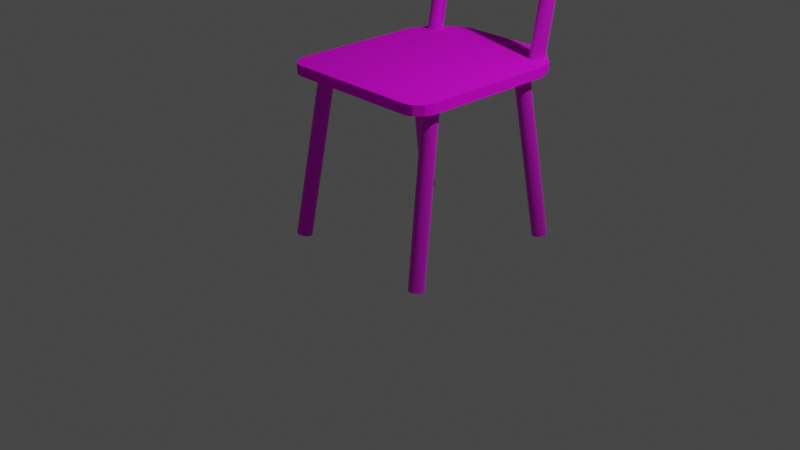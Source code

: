 # Source: Chair.blend  (saved by Blender 2.80.75; exported with 4.5.12 LTS)
import bpy
from mathutils import Matrix  # noqa: F401  (used for matrix-valued properties, if any)

bpy.ops.wm.read_factory_settings(use_empty=True)
scene = bpy.context.scene
scene.name = 'Scene'

# ---- collections
col_collection = bpy.data.collections.new('Collection'); scene.collection.children.link(col_collection)

# ---- images (referenced by path relative to the original .blend; pixels are not part of the script)
import os
ASSET_DIR = os.environ.get("B2B_ASSET_DIR", "")  # directory of the original .blend (textures are referenced by path, not embedded)
HERE = os.path.dirname(os.path.abspath(__file__))  # packed textures are extracted next to this script under _unpacked/

def load_image(name, relpath, width, height, colorspace="sRGB"):
    """Load a texture the original file referenced (path relative to the .blend, or extracted next to this script)."""
    p = next((c for c in (os.path.join(HERE, relpath), os.path.join(ASSET_DIR, relpath)) if relpath and os.path.exists(c)), "")
    if p:
        img = bpy.data.images.load(p, check_existing=True)
        img.name = name
    else:  # same state as the original file: an image datablock whose file is absent (Cycles renders it pink)
        img = bpy.data.images.new(name, width, height)
        img.source = "FILE"
        img.filepath = "//" + (relpath or name)
    img.colorspace_settings.name = colorspace
    return img
img_woodfloor_png = load_image('WoodFloor.png', 'WoodFloor.png', 1024, 1024, 'sRGB')
img_metal_png = load_image('Metal.png', 'Metal.png', 1024, 1024, 'sRGB')

# ---- materials (node trees are filled in below, after node groups)
mat_material_001 = bpy.data.materials.new('Material.001')
mat_material_001.use_transparent_shadow = False
mat_wood_002 = bpy.data.materials.new('Wood.002')
mat_wood_002.use_transparent_shadow = False
mat_material_004 = bpy.data.materials.new('Material.004')
mat_material_004.use_transparent_shadow = False
mat_material_003 = bpy.data.materials.new('Material.003')
mat_material_003.use_transparent_shadow = False

# ---- material node trees
mat_material_001.use_nodes = True; mat_material_001.node_tree.nodes.clear()
_N = mat_material_001.node_tree.nodes; _L = mat_material_001.node_tree.links
n0 = _N.new('ShaderNodeOutputMaterial'); n0.name = 'Material Output'; n0.location = (300, 300)
n1 = _N.new('ShaderNodeBsdfPrincipled'); n1.name = 'Principled BSDF'; n1.location = (10, 300)
n1.distribution = 'GGX'
n1.subsurface_method = 'BURLEY'
n1.inputs[3].default_value = 1.45
n1.inputs[27].default_value = (0.0, 0.0, 0.0, 1.0)
n1.inputs[28].default_value = 1.0
_L.new(n1.outputs[0], n0.inputs[0])
n0.is_active_output = True
mat_wood_002.use_nodes = True; mat_wood_002.node_tree.nodes.clear()
_N = mat_wood_002.node_tree.nodes; _L = mat_wood_002.node_tree.links
n0 = _N.new('ShaderNodeOutputMaterial'); n0.name = 'Material Output'; n0.location = (300, 300)
n1 = _N.new('ShaderNodeBsdfPrincipled'); n1.name = 'Principled BSDF'; n1.location = (10, 300)
n1.distribution = 'GGX'
n1.subsurface_method = 'BURLEY'
n1.inputs[2].default_value = 1.0
n1.inputs[3].default_value = 1.45
n1.inputs[13].default_value = 0.0
n1.inputs[18].default_value = 0.3314
n1.inputs[27].default_value = (0.0, 0.0, 0.0, 1.0)
n1.inputs[28].default_value = 1.0
n2 = _N.new('ShaderNodeTexImage'); n2.name = 'Image Texture'; n2.location = (-280, 280)
n2.image = img_woodfloor_png
_L.new(n1.outputs[0], n0.inputs[0])
_L.new(n2.outputs[0], n1.inputs[0])
n0.is_active_output = True
mat_material_004.use_nodes = True; mat_material_004.node_tree.nodes.clear()
_N = mat_material_004.node_tree.nodes; _L = mat_material_004.node_tree.links
n0 = _N.new('ShaderNodeOutputMaterial'); n0.name = 'Material Output'; n0.location = (300, 300)
n1 = _N.new('ShaderNodeBsdfPrincipled'); n1.name = 'Principled BSDF'; n1.location = (10, 300)
n1.distribution = 'GGX'
n1.subsurface_method = 'BURLEY'
n1.inputs[1].default_value = 0.6743
n1.inputs[3].default_value = 1.45
n1.inputs[13].default_value = 0.5514
n1.inputs[15].default_value = 0.1086
n1.inputs[19].default_value = 0.1486
n1.inputs[24].default_value = 0.144
n1.inputs[27].default_value = (0.0, 0.0, 0.0, 1.0)
n1.inputs[28].default_value = 1.0
n2 = _N.new('ShaderNodeTexImage'); n2.name = 'Image Texture'; n2.location = (-280, 280)
n2.image = img_metal_png
n3 = _N.new('ShaderNodeMix'); n3.name = 'Mix'; n3.location = (-260, 180)
n3.data_type = 'RGBA'
n3.inputs[0].default_value = 0.6743
n3.inputs[7].default_value = (1.0, 1.0, 1.0, 1.0)
n4 = _N.new('ShaderNodeMix'); n4.name = 'Mix.001'; n4.location = (-160, 180)
n4.data_type = 'RGBA'
n4.inputs[0].default_value = 0.1314
n4.inputs[6].default_value = (1.0, 1.0, 1.0, 1.0)
_L.new(n1.outputs[0], n0.inputs[0])
_L.new(n2.outputs[0], n1.inputs[0])
_L.new(n2.outputs[0], n3.inputs[6])
_L.new(n3.outputs[2], n4.inputs[7])
_L.new(n4.outputs[2], n1.inputs[14])
n0.is_active_output = True
mat_material_003.use_nodes = True; mat_material_003.node_tree.nodes.clear()
_N = mat_material_003.node_tree.nodes; _L = mat_material_003.node_tree.links
n0 = _N.new('ShaderNodeOutputMaterial'); n0.name = 'Material Output'; n0.location = (300, 300)
n1 = _N.new('ShaderNodeBsdfPrincipled'); n1.name = 'Principled BSDF'; n1.location = (10, 300)
n1.distribution = 'GGX'
n1.subsurface_method = 'BURLEY'
n1.inputs[3].default_value = 1.45
n1.inputs[27].default_value = (0.0, 0.0, 0.0, 1.0)
n1.inputs[28].default_value = 1.0
_L.new(n1.outputs[0], n0.inputs[0])
n0.is_active_output = True

# ---- world
world_world = bpy.data.worlds.new('World'); scene.world = world_world
world_world.use_nodes = True; world_world.node_tree.nodes.clear()
_N = world_world.node_tree.nodes; _L = world_world.node_tree.links
n0 = _N.new('ShaderNodeOutputWorld'); n0.name = 'World Output'; n0.location = (300, 300)
n1 = _N.new('ShaderNodeBackground'); n1.name = 'Background'; n1.location = (10, 300)
n1.inputs[0].default_value = (0.05088, 0.05088, 0.05088, 1.0)
_L.new(n1.outputs[0], n0.inputs[0])
n0.is_active_output = True
world_world.color = (0.05088, 0.05088, 0.05088)
world_world.use_sun_shadow = False
world_world.sun_shadow_jitter_overblur = 0.0

# ---- cameras
cam_camera = bpy.data.cameras.new('Camera')
cam_camera.clip_end = 100.0
cam_camera.ortho_scale = 7.314

# ---- lights
light_light = bpy.data.lights.new('Light', 'POINT')
light_light.transmission_factor = 0.0
light_light.energy = 1000.0
light_light.shadow_soft_size = 0.1
light_light.shadow_maximum_resolution = 0.006
light_light.use_absolute_resolution = True

# ---- meshes
me_cube_001 = bpy.data.meshes.new('Cube.001')
me_cube_001.from_pydata([(-0.8127, -1.0, -1.0), (-0.8884, -0.971, -0.959), (-0.971, -0.8884, -0.959), (-1.0, -0.8127, -1.0), (-1.0, -0.8127, 1.0), (-0.971, -0.8884, 0.959), (-0.8127, -1.0, 1.0), (-0.8884, -0.971, 0.959), (1.0, -0.8127, -1.0), (0.971, -0.8884, -0.959), (0.8127, -1.0, -1.0), (0.8884, -0.971, -0.959), (0.8127, -1.0, 1.0), (0.8884, -0.971, 0.959), (0.971, -0.8884, 0.959), (1.0, -0.8127, 1.0), (-1.0, 0.7173, -1.0), (-0.9316, 0.8957, -0.9033), (-0.5262, 1.191, -1.0), (-0.7045, 1.123, -0.9033), (-0.5262, 1.191, 1.0), (-0.7045, 1.123, 0.9033), (-0.9316, 0.8957, 0.9033), (-1.0, 0.7173, 1.0), (0.5262, 1.191, -1.0), (0.7045, 1.123, -0.9033), (1.0, 0.7173, -1.0), (0.9316, 0.8957, -0.9033), (1.0, 0.7173, 1.0), (0.9316, 0.8957, 0.9033), (0.7045, 1.123, 0.9033), (0.5262, 1.191, 1.0)], [], [(29, 27, 25, 30), (13, 11, 9, 14), (10, 12, 6, 0), (1, 7, 5, 2), (3, 0, 1, 2), (0, 6, 7, 1), (6, 4, 5, 7), (4, 3, 2, 5), (15, 12, 13, 14), (12, 10, 11, 13), (10, 8, 9, 11), (8, 15, 14, 9), (16, 18, 24, 26, 8, 10, 0, 3), (18, 20, 31, 24), (3, 4, 23, 16), (26, 28, 15, 8), (28, 31, 20, 23, 4, 6, 12, 15), (23, 20, 21, 22), (20, 18, 19, 21), (18, 16, 17, 19), (16, 23, 22, 17), (31, 28, 29, 30), (28, 26, 27, 29), (26, 24, 25, 27), (24, 31, 30, 25), (21, 19, 17, 22)])
me_cube_001.polygons.foreach_set('material_index', [1, 1, 1, 1, 1, 1, 1, 1, 1, 1, 1, 1, 1, 1, 1, 1, 1, 1, 1, 1, 1, 1, 1, 1, 1, 1])
_uv = me_cube_001.uv_layers.new(name='UVMap')
_uv.uv.foreach_set('vector', [0.6201, 0.5334, 0.3799, 0.5334, 0.3531, 0.5077, 0.6469, 0.5077, 0.6199, 0.7603, 0.3801, 0.7603, 0.3801, 0.7397, 0.6199, 0.7397, 0.375, 0.7734, 0.625, 0.7734, 0.625, 0.9766, 0.375, 0.9766, 0.3801, 0.986, 0.6199, 0.986, 0.6199, 0.9964, 0.3801, 0.9964, 0.125, 0.7266, 0.1484, 0.75, 0.139, 0.7464, 0.1286, 0.736, 0.375, 0.9766, 0.625, 0.9766, 0.6199, 0.986, 0.3801, 0.986, 0.8516, 0.75, 0.875, 0.7266, 0.8714, 0.736, 0.861, 0.7464, 0.625, 0.02341, 0.375, 0.02341, 0.3801, 0.01758, 0.6199, 0.01758, 0.625, 0.7266, 0.6484, 0.75, 0.639, 0.7464, 0.6286, 0.736, 0.625, 0.7734, 0.375, 0.7734, 0.3801, 0.7603, 0.6199, 0.7603, 0.3516, 0.75, 0.375, 0.7266, 0.3714, 0.736, 0.361, 0.7464, 0.375, 0.7266, 0.625, 0.7266, 0.6199, 0.7397, 0.3801, 0.7397, 0.125, 0.5536, 0.1842, 0.5, 0.3158, 0.5, 0.375, 0.5536, 0.375, 0.7266, 0.3516, 0.75, 0.1484, 0.75, 0.125, 0.7266, 0.1842, 0.5, 0.8158, 0.5, 0.6842, 0.5, 0.3158, 0.5, 0.375, 0.02341, 0.625, 0.02341, 0.625, 0.1964, 0.375, 0.1964, 0.375, 0.5536, 0.625, 0.5536, 0.625, 0.7266, 0.375, 0.7266, 0.625, 0.5536, 0.6842, 0.5, 0.8158, 0.5, 0.875, 0.5536, 0.875, 0.7266, 0.8516, 0.75, 0.6484, 0.75, 0.625, 0.7266, 0.875, 0.5536, 0.8158, 0.5, 0.8381, 0.5077, 0.8665, 0.5334, 0.8158, 0.5, 0.1842, 0.5, 0.1952, 0.5, 0.8048, 0.5, 0.1842, 0.5, 0.125, 0.5536, 0.1335, 0.5334, 0.1619, 0.5077, 0.375, 0.1964, 0.625, 0.1964, 0.6129, 0.2089, 0.3871, 0.2089, 0.6842, 0.5, 0.625, 0.5536, 0.6201, 0.5334, 0.6469, 0.5077, 0.625, 0.5536, 0.375, 0.5536, 0.3799, 0.5334, 0.6201, 0.5334, 0.375, 0.5536, 0.3158, 0.5, 0.3531, 0.5077, 0.3799, 0.5334, 0.3158, 0.5, 0.6842, 0.5, 0.6469, 0.5077, 0.3531, 0.5077, 0.8048, 0.5, 0.1952, 0.5, 0.1684, 0.5, 0.8316, 0.5])
me_cube_001.materials.append(mat_material_001)
me_cube_001.materials.append(mat_wood_002)
me_cube_001.use_remesh_preserve_volume = False
me_cube_001.use_remesh_preserve_attributes = False
me_cube_001.use_mirror_vertex_groups = False
me_cube_001.update()
me_cylinder_001 = bpy.data.meshes.new('Cylinder.001')
me_cylinder_001.from_pydata([(0.0, 1.0, -1.0), (0.0, 1.0, 1.0), (0.1951, 0.9808, -1.0), (0.1951, 0.9808, 1.0), (0.3827, 0.9239, -1.0), (0.3827, 0.9239, 1.0), (0.5556, 0.8315, -1.0), (0.5556, 0.8315, 1.0), (0.7071, 0.7071, -1.0), (0.7071, 0.7071, 1.0), (0.8315, 0.5556, -1.0), (0.8315, 0.5556, 1.0), (0.9239, 0.3827, -1.0), (0.9239, 0.3827, 1.0), (0.9808, 0.1951, -1.0), (0.9808, 0.1951, 1.0), (1.0, 7.55e-08, -1.0), (1.0, 7.55e-08, 1.0), (0.9808, -0.1951, -1.0), (0.9808, -0.1951, 1.0), (0.9239, -0.3827, -1.0), (0.9239, -0.3827, 1.0), (0.8315, -0.5556, -1.0), (0.8315, -0.5556, 1.0), (0.7071, -0.7071, -1.0), (0.7071, -0.7071, 1.0), (0.5556, -0.8315, -1.0), (0.5556, -0.8315, 1.0), (0.3827, -0.9239, -1.0), (0.3827, -0.9239, 1.0), (0.1951, -0.9808, -1.0), (0.1951, -0.9808, 1.0), (-3.258e-07, -1.0, -1.0), (-3.258e-07, -1.0, 1.0), (-0.1951, -0.9808, -1.0), (-0.1951, -0.9808, 1.0), (-0.3827, -0.9239, -1.0), (-0.3827, -0.9239, 1.0), (-0.5556, -0.8315, -1.0), (-0.5556, -0.8315, 1.0), (-0.7071, -0.7071, -1.0), (-0.7071, -0.7071, 1.0), (-0.8315, -0.5556, -1.0), (-0.8315, -0.5556, 1.0), (-0.9239, -0.3827, -1.0), (-0.9239, -0.3827, 1.0), (-0.9808, -0.1951, -1.0), (-0.9808, -0.1951, 1.0), (-1.0, 9.656e-07, -1.0), (-1.0, 9.656e-07, 1.0), (-0.9808, 0.1951, -1.0), (-0.9808, 0.1951, 1.0), (-0.9239, 0.3827, -1.0), (-0.9239, 0.3827, 1.0), (-0.8315, 0.5556, -1.0), (-0.8315, 0.5556, 1.0), (-0.7071, 0.7071, -1.0), (-0.7071, 0.7071, 1.0), (-0.5556, 0.8315, -1.0), (-0.5556, 0.8315, 1.0), (-0.3827, 0.9239, -1.0), (-0.3827, 0.9239, 1.0), (-0.1951, 0.9808, -1.0), (-0.1951, 0.9808, 1.0)], [], [(0, 1, 3, 2), (2, 3, 5, 4), (4, 5, 7, 6), (6, 7, 9, 8), (8, 9, 11, 10), (10, 11, 13, 12), (12, 13, 15, 14), (14, 15, 17, 16), (16, 17, 19, 18), (18, 19, 21, 20), (20, 21, 23, 22), (22, 23, 25, 24), (24, 25, 27, 26), (26, 27, 29, 28), (28, 29, 31, 30), (30, 31, 33, 32), (32, 33, 35, 34), (34, 35, 37, 36), (36, 37, 39, 38), (38, 39, 41, 40), (40, 41, 43, 42), (42, 43, 45, 44), (44, 45, 47, 46), (46, 47, 49, 48), (48, 49, 51, 50), (50, 51, 53, 52), (52, 53, 55, 54), (54, 55, 57, 56), (56, 57, 59, 58), (58, 59, 61, 60), (3, 1, 63, 61, 59, 57, 55, 53, 51, 49, 47, 45, 43, 41, 39, 37, 35, 33, 31, 29, 27, 25, 23, 21, 19, 17, 15, 13, 11, 9, 7, 5), (60, 61, 63, 62), (62, 63, 1, 0), (0, 2, 4, 6, 8, 10, 12, 14, 16, 18, 20, 22, 24, 26, 28, 30, 32, 34, 36, 38, 40, 42, 44, 46, 48, 50, 52, 54, 56, 58, 60, 62)])
_uv = me_cylinder_001.uv_layers.new(name='UVMap')
_uv.uv.foreach_set('vector', [1.0, 0.5, 1.0, 1.0, 0.9688, 1.0, 0.9688, 0.5, 0.9688, 0.5, 0.9688, 1.0, 0.9375, 1.0, 0.9375, 0.5, 0.9375, 0.5, 0.9375, 1.0, 0.9062, 1.0, 0.9062, 0.5, 0.9062, 0.5, 0.9062, 1.0, 0.875, 1.0, 0.875, 0.5, 0.875, 0.5, 0.875, 1.0, 0.8438, 1.0, 0.8438, 0.5, 0.8438, 0.5, 0.8438, 1.0, 0.8125, 1.0, 0.8125, 0.5, 0.8125, 0.5, 0.8125, 1.0, 0.7812, 1.0, 0.7812, 0.5, 0.7812, 0.5, 0.7812, 1.0, 0.75, 1.0, 0.75, 0.5, 0.75, 0.5, 0.75, 1.0, 0.7188, 1.0, 0.7188, 0.5, 0.7188, 0.5, 0.7188, 1.0, 0.6875, 1.0, 0.6875, 0.5, 0.6875, 0.5, 0.6875, 1.0, 0.6562, 1.0, 0.6562, 0.5, 0.6562, 0.5, 0.6562, 1.0, 0.625, 1.0, 0.625, 0.5, 0.625, 0.5, 0.625, 1.0, 0.5938, 1.0, 0.5938, 0.5, 0.5938, 0.5, 0.5938, 1.0, 0.5625, 1.0, 0.5625, 0.5, 0.5625, 0.5, 0.5625, 1.0, 0.5312, 1.0, 0.5312, 0.5, 0.5312, 0.5, 0.5312, 1.0, 0.5, 1.0, 0.5, 0.5, 0.5, 0.5, 0.5, 1.0, 0.4688, 1.0, 0.4688, 0.5, 0.4688, 0.5, 0.4688, 1.0, 0.4375, 1.0, 0.4375, 0.5, 0.4375, 0.5, 0.4375, 1.0, 0.4062, 1.0, 0.4062, 0.5, 0.4062, 0.5, 0.4062, 1.0, 0.375, 1.0, 0.375, 0.5, 0.375, 0.5, 0.375, 1.0, 0.3438, 1.0, 0.3438, 0.5, 0.3438, 0.5, 0.3438, 1.0, 0.3125, 1.0, 0.3125, 0.5, 0.3125, 0.5, 0.3125, 1.0, 0.2812, 1.0, 0.2812, 0.5, 0.2812, 0.5, 0.2812, 1.0, 0.25, 1.0, 0.25, 0.5, 0.25, 0.5, 0.25, 1.0, 0.2188, 1.0, 0.2188, 0.5, 0.2188, 0.5, 0.2188, 1.0, 0.1875, 1.0, 0.1875, 0.5, 0.1875, 0.5, 0.1875, 1.0, 0.1562, 1.0, 0.1562, 0.5, 0.1562, 0.5, 0.1562, 1.0, 0.125, 1.0, 0.125, 0.5, 0.125, 0.5, 0.125, 1.0, 0.09375, 1.0, 0.09375, 0.5, 0.09375, 0.5, 0.09375, 1.0, 0.0625, 1.0, 0.0625, 0.5, 0.2968, 0.4854, 0.25, 0.49, 0.2032, 0.4854, 0.1582, 0.4717, 0.1167, 0.4496, 0.08029, 0.4197, 0.05045, 0.3833, 0.02827, 0.3418, 0.01461, 0.2968, 0.01, 0.25, 0.01461, 0.2032, 0.02827, 0.1582, 0.05045, 0.1167, 0.08029, 0.08029, 0.1167, 0.05045, 0.1582, 0.02827, 0.2032, 0.01461, 0.25, 0.01, 0.2968, 0.01461, 0.3418, 0.02827, 0.3833, 0.05045, 0.4197, 0.08029, 0.4496, 0.1167, 0.4717, 0.1582, 0.4854, 0.2032, 0.49, 0.25, 0.4854, 0.2968, 0.4717, 0.3418, 0.4496, 0.3833, 0.4197, 0.4197, 0.3833, 0.4496, 0.3418, 0.4717, 0.0625, 0.5, 0.0625, 1.0, 0.03125, 1.0, 0.03125, 0.5, 0.03125, 0.5, 0.03125, 1.0, 0.0, 1.0, 0.0, 0.5, 0.75, 0.49, 0.7968, 0.4854, 0.8418, 0.4717, 0.8833, 0.4496, 0.9197, 0.4197, 0.9496, 0.3833, 0.9717, 0.3418, 0.9854, 0.2968, 0.99, 0.25, 0.9854, 0.2032, 0.9717, 0.1582, 0.9496, 0.1167, 0.9197, 0.08029, 0.8833, 0.05045, 0.8418, 0.02827, 0.7968, 0.01461, 0.75, 0.01, 0.7032, 0.01461, 0.6582, 0.02827, 0.6167, 0.05045, 0.5803, 0.08029, 0.5504, 0.1167, 0.5283, 0.1582, 0.5146, 0.2032, 0.51, 0.25, 0.5146, 0.2968, 0.5283, 0.3418, 0.5504, 0.3833, 0.5803, 0.4197, 0.6167, 0.4496, 0.6582, 0.4717, 0.7032, 0.4854])
me_cylinder_001.materials.append(mat_material_004)
me_cylinder_001.use_remesh_preserve_volume = False
me_cylinder_001.use_remesh_preserve_attributes = False
me_cylinder_001.use_mirror_vertex_groups = False
me_cylinder_001.update()
me_cylinder_002 = bpy.data.meshes.new('Cylinder.002')
me_cylinder_002.from_pydata([(0.0, 1.0, -1.0), (0.0, 1.0, 1.0), (0.1951, 0.9808, -1.0), (0.1951, 0.9808, 1.0), (0.3827, 0.9239, -1.0), (0.3827, 0.9239, 1.0), (0.5556, 0.8315, -1.0), (0.5556, 0.8315, 1.0), (0.7071, 0.7071, -1.0), (0.7071, 0.7071, 1.0), (0.8315, 0.5556, -1.0), (0.8315, 0.5556, 1.0), (0.9239, 0.3827, -1.0), (0.9239, 0.3827, 1.0), (0.9808, 0.1951, -1.0), (0.9808, 0.1951, 1.0), (1.0, 7.55e-08, -1.0), (1.0, 7.55e-08, 1.0), (0.9808, -0.1951, -1.0), (0.9808, -0.1951, 1.0), (0.9239, -0.3827, -1.0), (0.9239, -0.3827, 1.0), (0.8315, -0.5556, -1.0), (0.8315, -0.5556, 1.0), (0.7071, -0.7071, -1.0), (0.7071, -0.7071, 1.0), (0.5556, -0.8315, -1.0), (0.5556, -0.8315, 1.0), (0.3827, -0.9239, -1.0), (0.3827, -0.9239, 1.0), (0.1951, -0.9808, -1.0), (0.1951, -0.9808, 1.0), (-3.258e-07, -1.0, -1.0), (-3.258e-07, -1.0, 1.0), (-0.1951, -0.9808, -1.0), (-0.1951, -0.9808, 1.0), (-0.3827, -0.9239, -1.0), (-0.3827, -0.9239, 1.0), (-0.5556, -0.8315, -1.0), (-0.5556, -0.8315, 1.0), (-0.7071, -0.7071, -1.0), (-0.7071, -0.7071, 1.0), (-0.8315, -0.5556, -1.0), (-0.8315, -0.5556, 1.0), (-0.9239, -0.3827, -1.0), (-0.9239, -0.3827, 1.0), (-0.9808, -0.1951, -1.0), (-0.9808, -0.1951, 1.0), (-1.0, 9.656e-07, -1.0), (-1.0, 9.656e-07, 1.0), (-0.9808, 0.1951, -1.0), (-0.9808, 0.1951, 1.0), (-0.9239, 0.3827, -1.0), (-0.9239, 0.3827, 1.0), (-0.8315, 0.5556, -1.0), (-0.8315, 0.5556, 1.0), (-0.7071, 0.7071, -1.0), (-0.7071, 0.7071, 1.0), (-0.5556, 0.8315, -1.0), (-0.5556, 0.8315, 1.0), (-0.3827, 0.9239, -1.0), (-0.3827, 0.9239, 1.0), (-0.1951, 0.9808, -1.0), (-0.1951, 0.9808, 1.0)], [], [(0, 1, 3, 2), (2, 3, 5, 4), (4, 5, 7, 6), (6, 7, 9, 8), (8, 9, 11, 10), (10, 11, 13, 12), (12, 13, 15, 14), (14, 15, 17, 16), (16, 17, 19, 18), (18, 19, 21, 20), (20, 21, 23, 22), (22, 23, 25, 24), (24, 25, 27, 26), (26, 27, 29, 28), (28, 29, 31, 30), (30, 31, 33, 32), (32, 33, 35, 34), (34, 35, 37, 36), (36, 37, 39, 38), (38, 39, 41, 40), (40, 41, 43, 42), (42, 43, 45, 44), (44, 45, 47, 46), (46, 47, 49, 48), (48, 49, 51, 50), (50, 51, 53, 52), (52, 53, 55, 54), (54, 55, 57, 56), (56, 57, 59, 58), (58, 59, 61, 60), (3, 1, 63, 61, 59, 57, 55, 53, 51, 49, 47, 45, 43, 41, 39, 37, 35, 33, 31, 29, 27, 25, 23, 21, 19, 17, 15, 13, 11, 9, 7, 5), (60, 61, 63, 62), (62, 63, 1, 0), (0, 2, 4, 6, 8, 10, 12, 14, 16, 18, 20, 22, 24, 26, 28, 30, 32, 34, 36, 38, 40, 42, 44, 46, 48, 50, 52, 54, 56, 58, 60, 62)])
me_cylinder_002.polygons.foreach_set('material_index', [1, 1, 1, 1, 1, 1, 1, 1, 1, 1, 1, 1, 1, 1, 1, 1, 1, 1, 1, 1, 1, 1, 1, 1, 1, 1, 1, 1, 1, 1, 1, 1, 1, 1])
_uv = me_cylinder_002.uv_layers.new(name='UVMap')
_uv.uv.foreach_set('vector', [1.0, 0.5, 1.0, 1.0, 0.9688, 1.0, 0.9688, 0.5, 0.9688, 0.5, 0.9688, 1.0, 0.9375, 1.0, 0.9375, 0.5, 0.9375, 0.5, 0.9375, 1.0, 0.9062, 1.0, 0.9062, 0.5, 0.9062, 0.5, 0.9062, 1.0, 0.875, 1.0, 0.875, 0.5, 0.875, 0.5, 0.875, 1.0, 0.8438, 1.0, 0.8438, 0.5, 0.8438, 0.5, 0.8438, 1.0, 0.8125, 1.0, 0.8125, 0.5, 0.8125, 0.5, 0.8125, 1.0, 0.7812, 1.0, 0.7812, 0.5, 0.7812, 0.5, 0.7812, 1.0, 0.75, 1.0, 0.75, 0.5, 0.75, 0.5, 0.75, 1.0, 0.7188, 1.0, 0.7188, 0.5, 0.7188, 0.5, 0.7188, 1.0, 0.6875, 1.0, 0.6875, 0.5, 0.6875, 0.5, 0.6875, 1.0, 0.6562, 1.0, 0.6562, 0.5, 0.6562, 0.5, 0.6562, 1.0, 0.625, 1.0, 0.625, 0.5, 0.625, 0.5, 0.625, 1.0, 0.5938, 1.0, 0.5938, 0.5, 0.5938, 0.5, 0.5938, 1.0, 0.5625, 1.0, 0.5625, 0.5, 0.5625, 0.5, 0.5625, 1.0, 0.5312, 1.0, 0.5312, 0.5, 0.5312, 0.5, 0.5312, 1.0, 0.5, 1.0, 0.5, 0.5, 0.5, 0.5, 0.5, 1.0, 0.4688, 1.0, 0.4688, 0.5, 0.4688, 0.5, 0.4688, 1.0, 0.4375, 1.0, 0.4375, 0.5, 0.4375, 0.5, 0.4375, 1.0, 0.4062, 1.0, 0.4062, 0.5, 0.4062, 0.5, 0.4062, 1.0, 0.375, 1.0, 0.375, 0.5, 0.375, 0.5, 0.375, 1.0, 0.3438, 1.0, 0.3438, 0.5, 0.3438, 0.5, 0.3438, 1.0, 0.3125, 1.0, 0.3125, 0.5, 0.3125, 0.5, 0.3125, 1.0, 0.2812, 1.0, 0.2812, 0.5, 0.2812, 0.5, 0.2812, 1.0, 0.25, 1.0, 0.25, 0.5, 0.25, 0.5, 0.25, 1.0, 0.2188, 1.0, 0.2188, 0.5, 0.2188, 0.5, 0.2188, 1.0, 0.1875, 1.0, 0.1875, 0.5, 0.1875, 0.5, 0.1875, 1.0, 0.1562, 1.0, 0.1562, 0.5, 0.1562, 0.5, 0.1562, 1.0, 0.125, 1.0, 0.125, 0.5, 0.125, 0.5, 0.125, 1.0, 0.09375, 1.0, 0.09375, 0.5, 0.09375, 0.5, 0.09375, 1.0, 0.0625, 1.0, 0.0625, 0.5, 0.2968, 0.4854, 0.25, 0.49, 0.2032, 0.4854, 0.1582, 0.4717, 0.1167, 0.4496, 0.08029, 0.4197, 0.05045, 0.3833, 0.02827, 0.3418, 0.01461, 0.2968, 0.01, 0.25, 0.01461, 0.2032, 0.02827, 0.1582, 0.05045, 0.1167, 0.08029, 0.08029, 0.1167, 0.05045, 0.1582, 0.02827, 0.2032, 0.01461, 0.25, 0.01, 0.2968, 0.01461, 0.3418, 0.02827, 0.3833, 0.05045, 0.4197, 0.08029, 0.4496, 0.1167, 0.4717, 0.1582, 0.4854, 0.2032, 0.49, 0.25, 0.4854, 0.2968, 0.4717, 0.3418, 0.4496, 0.3833, 0.4197, 0.4197, 0.3833, 0.4496, 0.3418, 0.4717, 0.0625, 0.5, 0.0625, 1.0, 0.03125, 1.0, 0.03125, 0.5, 0.03125, 0.5, 0.03125, 1.0, 0.0, 1.0, 0.0, 0.5, 0.75, 0.49, 0.7968, 0.4854, 0.8418, 0.4717, 0.8833, 0.4496, 0.9197, 0.4197, 0.9496, 0.3833, 0.9717, 0.3418, 0.9854, 0.2968, 0.99, 0.25, 0.9854, 0.2032, 0.9717, 0.1582, 0.9496, 0.1167, 0.9197, 0.08029, 0.8833, 0.05045, 0.8418, 0.02827, 0.7968, 0.01461, 0.75, 0.01, 0.7032, 0.01461, 0.6582, 0.02827, 0.6167, 0.05045, 0.5803, 0.08029, 0.5504, 0.1167, 0.5283, 0.1582, 0.5146, 0.2032, 0.51, 0.25, 0.5146, 0.2968, 0.5283, 0.3418, 0.5504, 0.3833, 0.5803, 0.4197, 0.6167, 0.4496, 0.6582, 0.4717, 0.7032, 0.4854])
me_cylinder_002.materials.append(mat_material_003)
me_cylinder_002.materials.append(mat_material_004)
me_cylinder_002.use_remesh_preserve_volume = False
me_cylinder_002.use_remesh_preserve_attributes = False
me_cylinder_002.use_mirror_vertex_groups = False
me_cylinder_002.update()
me_cylinder_003 = bpy.data.meshes.new('Cylinder.003')
me_cylinder_003.from_pydata([(0.0, 1.0, -1.0), (0.0, 1.0, 1.0), (0.1951, 0.9808, -1.0), (0.1951, 0.9808, 1.0), (0.3827, 0.9239, -1.0), (0.3827, 0.9239, 1.0), (0.5556, 0.8315, -1.0), (0.5556, 0.8315, 1.0), (0.7071, 0.7071, -1.0), (0.7071, 0.7071, 1.0), (0.8315, 0.5556, -1.0), (0.8315, 0.5556, 1.0), (0.9239, 0.3827, -1.0), (0.9239, 0.3827, 1.0), (0.9808, 0.1951, -1.0), (0.9808, 0.1951, 1.0), (1.0, 7.55e-08, -1.0), (1.0, 7.55e-08, 1.0), (0.9808, -0.1951, -1.0), (0.9808, -0.1951, 1.0), (0.9239, -0.3827, -1.0), (0.9239, -0.3827, 1.0), (0.8315, -0.5556, -1.0), (0.8315, -0.5556, 1.0), (0.7071, -0.7071, -1.0), (0.7071, -0.7071, 1.0), (0.5556, -0.8315, -1.0), (0.5556, -0.8315, 1.0), (0.3827, -0.9239, -1.0), (0.3827, -0.9239, 1.0), (0.1951, -0.9808, -1.0), (0.1951, -0.9808, 1.0), (-3.258e-07, -1.0, -1.0), (-3.258e-07, -1.0, 1.0), (-0.1951, -0.9808, -1.0), (-0.1951, -0.9808, 1.0), (-0.3827, -0.9239, -1.0), (-0.3827, -0.9239, 1.0), (-0.5556, -0.8315, -1.0), (-0.5556, -0.8315, 1.0), (-0.7071, -0.7071, -1.0), (-0.7071, -0.7071, 1.0), (-0.8315, -0.5556, -1.0), (-0.8315, -0.5556, 1.0), (-0.9239, -0.3827, -1.0), (-0.9239, -0.3827, 1.0), (-0.9808, -0.1951, -1.0), (-0.9808, -0.1951, 1.0), (-1.0, 9.656e-07, -1.0), (-1.0, 9.656e-07, 1.0), (-0.9808, 0.1951, -1.0), (-0.9808, 0.1951, 1.0), (-0.9239, 0.3827, -1.0), (-0.9239, 0.3827, 1.0), (-0.8315, 0.5556, -1.0), (-0.8315, 0.5556, 1.0), (-0.7071, 0.7071, -1.0), (-0.7071, 0.7071, 1.0), (-0.5556, 0.8315, -1.0), (-0.5556, 0.8315, 1.0), (-0.3827, 0.9239, -1.0), (-0.3827, 0.9239, 1.0), (-0.1951, 0.9808, -1.0), (-0.1951, 0.9808, 1.0)], [], [(0, 1, 3, 2), (2, 3, 5, 4), (4, 5, 7, 6), (6, 7, 9, 8), (8, 9, 11, 10), (10, 11, 13, 12), (12, 13, 15, 14), (14, 15, 17, 16), (16, 17, 19, 18), (18, 19, 21, 20), (20, 21, 23, 22), (22, 23, 25, 24), (24, 25, 27, 26), (26, 27, 29, 28), (28, 29, 31, 30), (30, 31, 33, 32), (32, 33, 35, 34), (34, 35, 37, 36), (36, 37, 39, 38), (38, 39, 41, 40), (40, 41, 43, 42), (42, 43, 45, 44), (44, 45, 47, 46), (46, 47, 49, 48), (48, 49, 51, 50), (50, 51, 53, 52), (52, 53, 55, 54), (54, 55, 57, 56), (56, 57, 59, 58), (58, 59, 61, 60), (3, 1, 63, 61, 59, 57, 55, 53, 51, 49, 47, 45, 43, 41, 39, 37, 35, 33, 31, 29, 27, 25, 23, 21, 19, 17, 15, 13, 11, 9, 7, 5), (60, 61, 63, 62), (62, 63, 1, 0), (0, 2, 4, 6, 8, 10, 12, 14, 16, 18, 20, 22, 24, 26, 28, 30, 32, 34, 36, 38, 40, 42, 44, 46, 48, 50, 52, 54, 56, 58, 60, 62)])
_uv = me_cylinder_003.uv_layers.new(name='UVMap')
_uv.uv.foreach_set('vector', [1.0, 0.5, 1.0, 1.0, 0.9688, 1.0, 0.9688, 0.5, 0.9688, 0.5, 0.9688, 1.0, 0.9375, 1.0, 0.9375, 0.5, 0.9375, 0.5, 0.9375, 1.0, 0.9062, 1.0, 0.9062, 0.5, 0.9062, 0.5, 0.9062, 1.0, 0.875, 1.0, 0.875, 0.5, 0.875, 0.5, 0.875, 1.0, 0.8438, 1.0, 0.8438, 0.5, 0.8438, 0.5, 0.8438, 1.0, 0.8125, 1.0, 0.8125, 0.5, 0.8125, 0.5, 0.8125, 1.0, 0.7812, 1.0, 0.7812, 0.5, 0.7812, 0.5, 0.7812, 1.0, 0.75, 1.0, 0.75, 0.5, 0.75, 0.5, 0.75, 1.0, 0.7188, 1.0, 0.7188, 0.5, 0.7188, 0.5, 0.7188, 1.0, 0.6875, 1.0, 0.6875, 0.5, 0.6875, 0.5, 0.6875, 1.0, 0.6562, 1.0, 0.6562, 0.5, 0.6562, 0.5, 0.6562, 1.0, 0.625, 1.0, 0.625, 0.5, 0.625, 0.5, 0.625, 1.0, 0.5938, 1.0, 0.5938, 0.5, 0.5938, 0.5, 0.5938, 1.0, 0.5625, 1.0, 0.5625, 0.5, 0.5625, 0.5, 0.5625, 1.0, 0.5312, 1.0, 0.5312, 0.5, 0.5312, 0.5, 0.5312, 1.0, 0.5, 1.0, 0.5, 0.5, 0.5, 0.5, 0.5, 1.0, 0.4688, 1.0, 0.4688, 0.5, 0.4688, 0.5, 0.4688, 1.0, 0.4375, 1.0, 0.4375, 0.5, 0.4375, 0.5, 0.4375, 1.0, 0.4062, 1.0, 0.4062, 0.5, 0.4062, 0.5, 0.4062, 1.0, 0.375, 1.0, 0.375, 0.5, 0.375, 0.5, 0.375, 1.0, 0.3438, 1.0, 0.3438, 0.5, 0.3438, 0.5, 0.3438, 1.0, 0.3125, 1.0, 0.3125, 0.5, 0.3125, 0.5, 0.3125, 1.0, 0.2812, 1.0, 0.2812, 0.5, 0.2812, 0.5, 0.2812, 1.0, 0.25, 1.0, 0.25, 0.5, 0.25, 0.5, 0.25, 1.0, 0.2188, 1.0, 0.2188, 0.5, 0.2188, 0.5, 0.2188, 1.0, 0.1875, 1.0, 0.1875, 0.5, 0.1875, 0.5, 0.1875, 1.0, 0.1562, 1.0, 0.1562, 0.5, 0.1562, 0.5, 0.1562, 1.0, 0.125, 1.0, 0.125, 0.5, 0.125, 0.5, 0.125, 1.0, 0.09375, 1.0, 0.09375, 0.5, 0.09375, 0.5, 0.09375, 1.0, 0.0625, 1.0, 0.0625, 0.5, 0.2968, 0.4854, 0.25, 0.49, 0.2032, 0.4854, 0.1582, 0.4717, 0.1167, 0.4496, 0.08029, 0.4197, 0.05045, 0.3833, 0.02827, 0.3418, 0.01461, 0.2968, 0.01, 0.25, 0.01461, 0.2032, 0.02827, 0.1582, 0.05045, 0.1167, 0.08029, 0.08029, 0.1167, 0.05045, 0.1582, 0.02827, 0.2032, 0.01461, 0.25, 0.01, 0.2968, 0.01461, 0.3418, 0.02827, 0.3833, 0.05045, 0.4197, 0.08029, 0.4496, 0.1167, 0.4717, 0.1582, 0.4854, 0.2032, 0.49, 0.25, 0.4854, 0.2968, 0.4717, 0.3418, 0.4496, 0.3833, 0.4197, 0.4197, 0.3833, 0.4496, 0.3418, 0.4717, 0.0625, 0.5, 0.0625, 1.0, 0.03125, 1.0, 0.03125, 0.5, 0.03125, 0.5, 0.03125, 1.0, 0.0, 1.0, 0.0, 0.5, 0.75, 0.49, 0.7968, 0.4854, 0.8418, 0.4717, 0.8833, 0.4496, 0.9197, 0.4197, 0.9496, 0.3833, 0.9717, 0.3418, 0.9854, 0.2968, 0.99, 0.25, 0.9854, 0.2032, 0.9717, 0.1582, 0.9496, 0.1167, 0.9197, 0.08029, 0.8833, 0.05045, 0.8418, 0.02827, 0.7968, 0.01461, 0.75, 0.01, 0.7032, 0.01461, 0.6582, 0.02827, 0.6167, 0.05045, 0.5803, 0.08029, 0.5504, 0.1167, 0.5283, 0.1582, 0.5146, 0.2032, 0.51, 0.25, 0.5146, 0.2968, 0.5283, 0.3418, 0.5504, 0.3833, 0.5803, 0.4197, 0.6167, 0.4496, 0.6582, 0.4717, 0.7032, 0.4854])
me_cylinder_003.materials.append(mat_material_004)
me_cylinder_003.use_remesh_preserve_volume = False
me_cylinder_003.use_remesh_preserve_attributes = False
me_cylinder_003.use_mirror_vertex_groups = False
me_cylinder_003.update()
me_cylinder_004 = bpy.data.meshes.new('Cylinder.004')
me_cylinder_004.from_pydata([(0.0, 1.0, -1.0), (0.0, 1.0, 1.0), (0.1951, 0.9808, -1.0), (0.1951, 0.9808, 1.0), (0.3827, 0.9239, -1.0), (0.3827, 0.9239, 1.0), (0.5556, 0.8315, -1.0), (0.5556, 0.8315, 1.0), (0.7071, 0.7071, -1.0), (0.7071, 0.7071, 1.0), (0.8315, 0.5556, -1.0), (0.8315, 0.5556, 1.0), (0.9239, 0.3827, -1.0), (0.9239, 0.3827, 1.0), (0.9808, 0.1951, -1.0), (0.9808, 0.1951, 1.0), (1.0, 7.55e-08, -1.0), (1.0, 7.55e-08, 1.0), (0.9808, -0.1951, -1.0), (0.9808, -0.1951, 1.0), (0.9239, -0.3827, -1.0), (0.9239, -0.3827, 1.0), (0.8315, -0.5556, -1.0), (0.8315, -0.5556, 1.0), (0.7071, -0.7071, -1.0), (0.7071, -0.7071, 1.0), (0.5556, -0.8315, -1.0), (0.5556, -0.8315, 1.0), (0.3827, -0.9239, -1.0), (0.3827, -0.9239, 1.0), (0.1951, -0.9808, -1.0), (0.1951, -0.9808, 1.0), (-3.258e-07, -1.0, -1.0), (-3.258e-07, -1.0, 1.0), (-0.1951, -0.9808, -1.0), (-0.1951, -0.9808, 1.0), (-0.3827, -0.9239, -1.0), (-0.3827, -0.9239, 1.0), (-0.5556, -0.8315, -1.0), (-0.5556, -0.8315, 1.0), (-0.7071, -0.7071, -1.0), (-0.7071, -0.7071, 1.0), (-0.8315, -0.5556, -1.0), (-0.8315, -0.5556, 1.0), (-0.9239, -0.3827, -1.0), (-0.9239, -0.3827, 1.0), (-0.9808, -0.1951, -1.0), (-0.9808, -0.1951, 1.0), (-1.0, 9.656e-07, -1.0), (-1.0, 9.656e-07, 1.0), (-0.9808, 0.1951, -1.0), (-0.9808, 0.1951, 1.0), (-0.9239, 0.3827, -1.0), (-0.9239, 0.3827, 1.0), (-0.8315, 0.5556, -1.0), (-0.8315, 0.5556, 1.0), (-0.7071, 0.7071, -1.0), (-0.7071, 0.7071, 1.0), (-0.5556, 0.8315, -1.0), (-0.5556, 0.8315, 1.0), (-0.3827, 0.9239, -1.0), (-0.3827, 0.9239, 1.0), (-0.1951, 0.9808, -1.0), (-0.1951, 0.9808, 1.0)], [], [(0, 1, 3, 2), (2, 3, 5, 4), (4, 5, 7, 6), (6, 7, 9, 8), (8, 9, 11, 10), (10, 11, 13, 12), (12, 13, 15, 14), (14, 15, 17, 16), (16, 17, 19, 18), (18, 19, 21, 20), (20, 21, 23, 22), (22, 23, 25, 24), (24, 25, 27, 26), (26, 27, 29, 28), (28, 29, 31, 30), (30, 31, 33, 32), (32, 33, 35, 34), (34, 35, 37, 36), (36, 37, 39, 38), (38, 39, 41, 40), (40, 41, 43, 42), (42, 43, 45, 44), (44, 45, 47, 46), (46, 47, 49, 48), (48, 49, 51, 50), (50, 51, 53, 52), (52, 53, 55, 54), (54, 55, 57, 56), (56, 57, 59, 58), (58, 59, 61, 60), (3, 1, 63, 61, 59, 57, 55, 53, 51, 49, 47, 45, 43, 41, 39, 37, 35, 33, 31, 29, 27, 25, 23, 21, 19, 17, 15, 13, 11, 9, 7, 5), (60, 61, 63, 62), (62, 63, 1, 0), (0, 2, 4, 6, 8, 10, 12, 14, 16, 18, 20, 22, 24, 26, 28, 30, 32, 34, 36, 38, 40, 42, 44, 46, 48, 50, 52, 54, 56, 58, 60, 62)])
_uv = me_cylinder_004.uv_layers.new(name='UVMap')
_uv.uv.foreach_set('vector', [1.0, 0.5, 1.0, 1.0, 0.9688, 1.0, 0.9688, 0.5, 0.9688, 0.5, 0.9688, 1.0, 0.9375, 1.0, 0.9375, 0.5, 0.9375, 0.5, 0.9375, 1.0, 0.9062, 1.0, 0.9062, 0.5, 0.9062, 0.5, 0.9062, 1.0, 0.875, 1.0, 0.875, 0.5, 0.875, 0.5, 0.875, 1.0, 0.8438, 1.0, 0.8438, 0.5, 0.8438, 0.5, 0.8438, 1.0, 0.8125, 1.0, 0.8125, 0.5, 0.8125, 0.5, 0.8125, 1.0, 0.7812, 1.0, 0.7812, 0.5, 0.7812, 0.5, 0.7812, 1.0, 0.75, 1.0, 0.75, 0.5, 0.75, 0.5, 0.75, 1.0, 0.7188, 1.0, 0.7188, 0.5, 0.7188, 0.5, 0.7188, 1.0, 0.6875, 1.0, 0.6875, 0.5, 0.6875, 0.5, 0.6875, 1.0, 0.6562, 1.0, 0.6562, 0.5, 0.6562, 0.5, 0.6562, 1.0, 0.625, 1.0, 0.625, 0.5, 0.625, 0.5, 0.625, 1.0, 0.5938, 1.0, 0.5938, 0.5, 0.5938, 0.5, 0.5938, 1.0, 0.5625, 1.0, 0.5625, 0.5, 0.5625, 0.5, 0.5625, 1.0, 0.5312, 1.0, 0.5312, 0.5, 0.5312, 0.5, 0.5312, 1.0, 0.5, 1.0, 0.5, 0.5, 0.5, 0.5, 0.5, 1.0, 0.4688, 1.0, 0.4688, 0.5, 0.4688, 0.5, 0.4688, 1.0, 0.4375, 1.0, 0.4375, 0.5, 0.4375, 0.5, 0.4375, 1.0, 0.4062, 1.0, 0.4062, 0.5, 0.4062, 0.5, 0.4062, 1.0, 0.375, 1.0, 0.375, 0.5, 0.375, 0.5, 0.375, 1.0, 0.3438, 1.0, 0.3438, 0.5, 0.3438, 0.5, 0.3438, 1.0, 0.3125, 1.0, 0.3125, 0.5, 0.3125, 0.5, 0.3125, 1.0, 0.2812, 1.0, 0.2812, 0.5, 0.2812, 0.5, 0.2812, 1.0, 0.25, 1.0, 0.25, 0.5, 0.25, 0.5, 0.25, 1.0, 0.2188, 1.0, 0.2188, 0.5, 0.2188, 0.5, 0.2188, 1.0, 0.1875, 1.0, 0.1875, 0.5, 0.1875, 0.5, 0.1875, 1.0, 0.1562, 1.0, 0.1562, 0.5, 0.1562, 0.5, 0.1562, 1.0, 0.125, 1.0, 0.125, 0.5, 0.125, 0.5, 0.125, 1.0, 0.09375, 1.0, 0.09375, 0.5, 0.09375, 0.5, 0.09375, 1.0, 0.0625, 1.0, 0.0625, 0.5, 0.2968, 0.4854, 0.25, 0.49, 0.2032, 0.4854, 0.1582, 0.4717, 0.1167, 0.4496, 0.08029, 0.4197, 0.05045, 0.3833, 0.02827, 0.3418, 0.01461, 0.2968, 0.01, 0.25, 0.01461, 0.2032, 0.02827, 0.1582, 0.05045, 0.1167, 0.08029, 0.08029, 0.1167, 0.05045, 0.1582, 0.02827, 0.2032, 0.01461, 0.25, 0.01, 0.2968, 0.01461, 0.3418, 0.02827, 0.3833, 0.05045, 0.4197, 0.08029, 0.4496, 0.1167, 0.4717, 0.1582, 0.4854, 0.2032, 0.49, 0.25, 0.4854, 0.2968, 0.4717, 0.3418, 0.4496, 0.3833, 0.4197, 0.4197, 0.3833, 0.4496, 0.3418, 0.4717, 0.0625, 0.5, 0.0625, 1.0, 0.03125, 1.0, 0.03125, 0.5, 0.03125, 0.5, 0.03125, 1.0, 0.0, 1.0, 0.0, 0.5, 0.75, 0.49, 0.7968, 0.4854, 0.8418, 0.4717, 0.8833, 0.4496, 0.9197, 0.4197, 0.9496, 0.3833, 0.9717, 0.3418, 0.9854, 0.2968, 0.99, 0.25, 0.9854, 0.2032, 0.9717, 0.1582, 0.9496, 0.1167, 0.9197, 0.08029, 0.8833, 0.05045, 0.8418, 0.02827, 0.7968, 0.01461, 0.75, 0.01, 0.7032, 0.01461, 0.6582, 0.02827, 0.6167, 0.05045, 0.5803, 0.08029, 0.5504, 0.1167, 0.5283, 0.1582, 0.5146, 0.2032, 0.51, 0.25, 0.5146, 0.2968, 0.5283, 0.3418, 0.5504, 0.3833, 0.5803, 0.4197, 0.6167, 0.4496, 0.6582, 0.4717, 0.7032, 0.4854])
me_cylinder_004.materials.append(mat_material_004)
me_cylinder_004.use_remesh_preserve_volume = False
me_cylinder_004.use_remesh_preserve_attributes = False
me_cylinder_004.use_mirror_vertex_groups = False
me_cylinder_004.update()
me_cylinder_005 = bpy.data.meshes.new('Cylinder.005')
me_cylinder_005.from_pydata([(0.0, 1.0, -1.0), (0.0, 1.0, 1.0), (0.1951, 0.9808, -1.0), (0.1951, 0.9808, 1.0), (0.3827, 0.9239, -1.0), (0.3827, 0.9239, 1.0), (0.5556, 0.8315, -1.0), (0.5556, 0.8315, 1.0), (0.7071, 0.7071, -1.0), (0.7071, 0.7071, 1.0), (0.8315, 0.5556, -1.0), (0.8315, 0.5556, 1.0), (0.9239, 0.3827, -1.0), (0.9239, 0.3827, 1.0), (0.9808, 0.1951, -1.0), (0.9808, 0.1951, 1.0), (1.0, 7.55e-08, -1.0), (1.0, 7.55e-08, 1.0), (0.9808, -0.1951, -1.0), (0.9808, -0.1951, 1.0), (0.9239, -0.3827, -1.0), (0.9239, -0.3827, 1.0), (0.8315, -0.5556, -1.0), (0.8315, -0.5556, 1.0), (0.7071, -0.7071, -1.0), (0.7071, -0.7071, 1.0), (0.5556, -0.8315, -1.0), (0.5556, -0.8315, 1.0), (0.3827, -0.9239, -1.0), (0.3827, -0.9239, 1.0), (0.1951, -0.9808, -1.0), (0.1951, -0.9808, 1.0), (-3.258e-07, -1.0, -1.0), (-3.258e-07, -1.0, 1.0), (-0.1951, -0.9808, -1.0), (-0.1951, -0.9808, 1.0), (-0.3827, -0.9239, -1.0), (-0.3827, -0.9239, 1.0), (-0.5556, -0.8315, -1.0), (-0.5556, -0.8315, 1.0), (-0.7071, -0.7071, -1.0), (-0.7071, -0.7071, 1.0), (-0.8315, -0.5556, -1.0), (-0.8315, -0.5556, 1.0), (-0.9239, -0.3827, -1.0), (-0.9239, -0.3827, 1.0), (-0.9808, -0.1951, -1.0), (-0.9808, -0.1951, 1.0), (-1.0, 9.656e-07, -1.0), (-1.0, 9.656e-07, 1.0), (-0.9808, 0.1951, -1.0), (-0.9808, 0.1951, 1.0), (-0.9239, 0.3827, -1.0), (-0.9239, 0.3827, 1.0), (-0.8315, 0.5556, -1.0), (-0.8315, 0.5556, 1.0), (-0.7071, 0.7071, -1.0), (-0.7071, 0.7071, 1.0), (-0.5556, 0.8315, -1.0), (-0.5556, 0.8315, 1.0), (-0.3827, 0.9239, -1.0), (-0.3827, 0.9239, 1.0), (-0.1951, 0.9808, -1.0), (-0.1951, 0.9808, 1.0)], [], [(0, 1, 3, 2), (2, 3, 5, 4), (4, 5, 7, 6), (6, 7, 9, 8), (8, 9, 11, 10), (10, 11, 13, 12), (12, 13, 15, 14), (14, 15, 17, 16), (16, 17, 19, 18), (18, 19, 21, 20), (20, 21, 23, 22), (22, 23, 25, 24), (24, 25, 27, 26), (26, 27, 29, 28), (28, 29, 31, 30), (30, 31, 33, 32), (32, 33, 35, 34), (34, 35, 37, 36), (36, 37, 39, 38), (38, 39, 41, 40), (40, 41, 43, 42), (42, 43, 45, 44), (44, 45, 47, 46), (46, 47, 49, 48), (48, 49, 51, 50), (50, 51, 53, 52), (52, 53, 55, 54), (54, 55, 57, 56), (56, 57, 59, 58), (58, 59, 61, 60), (3, 1, 63, 61, 59, 57, 55, 53, 51, 49, 47, 45, 43, 41, 39, 37, 35, 33, 31, 29, 27, 25, 23, 21, 19, 17, 15, 13, 11, 9, 7, 5), (60, 61, 63, 62), (62, 63, 1, 0), (0, 2, 4, 6, 8, 10, 12, 14, 16, 18, 20, 22, 24, 26, 28, 30, 32, 34, 36, 38, 40, 42, 44, 46, 48, 50, 52, 54, 56, 58, 60, 62)])
_uv = me_cylinder_005.uv_layers.new(name='UVMap')
_uv.uv.foreach_set('vector', [1.0, 0.5, 1.0, 1.0, 0.9688, 1.0, 0.9688, 0.5, 0.9688, 0.5, 0.9688, 1.0, 0.9375, 1.0, 0.9375, 0.5, 0.9375, 0.5, 0.9375, 1.0, 0.9062, 1.0, 0.9062, 0.5, 0.9062, 0.5, 0.9062, 1.0, 0.875, 1.0, 0.875, 0.5, 0.875, 0.5, 0.875, 1.0, 0.8438, 1.0, 0.8438, 0.5, 0.8438, 0.5, 0.8438, 1.0, 0.8125, 1.0, 0.8125, 0.5, 0.8125, 0.5, 0.8125, 1.0, 0.7812, 1.0, 0.7812, 0.5, 0.7812, 0.5, 0.7812, 1.0, 0.75, 1.0, 0.75, 0.5, 0.75, 0.5, 0.75, 1.0, 0.7188, 1.0, 0.7188, 0.5, 0.7188, 0.5, 0.7188, 1.0, 0.6875, 1.0, 0.6875, 0.5, 0.6875, 0.5, 0.6875, 1.0, 0.6562, 1.0, 0.6562, 0.5, 0.6562, 0.5, 0.6562, 1.0, 0.625, 1.0, 0.625, 0.5, 0.625, 0.5, 0.625, 1.0, 0.5938, 1.0, 0.5938, 0.5, 0.5938, 0.5, 0.5938, 1.0, 0.5625, 1.0, 0.5625, 0.5, 0.5625, 0.5, 0.5625, 1.0, 0.5312, 1.0, 0.5312, 0.5, 0.5312, 0.5, 0.5312, 1.0, 0.5, 1.0, 0.5, 0.5, 0.5, 0.5, 0.5, 1.0, 0.4688, 1.0, 0.4688, 0.5, 0.4688, 0.5, 0.4688, 1.0, 0.4375, 1.0, 0.4375, 0.5, 0.4375, 0.5, 0.4375, 1.0, 0.4062, 1.0, 0.4062, 0.5, 0.4062, 0.5, 0.4062, 1.0, 0.375, 1.0, 0.375, 0.5, 0.375, 0.5, 0.375, 1.0, 0.3438, 1.0, 0.3438, 0.5, 0.3438, 0.5, 0.3438, 1.0, 0.3125, 1.0, 0.3125, 0.5, 0.3125, 0.5, 0.3125, 1.0, 0.2812, 1.0, 0.2812, 0.5, 0.2812, 0.5, 0.2812, 1.0, 0.25, 1.0, 0.25, 0.5, 0.25, 0.5, 0.25, 1.0, 0.2188, 1.0, 0.2188, 0.5, 0.2188, 0.5, 0.2188, 1.0, 0.1875, 1.0, 0.1875, 0.5, 0.1875, 0.5, 0.1875, 1.0, 0.1562, 1.0, 0.1562, 0.5, 0.1562, 0.5, 0.1562, 1.0, 0.125, 1.0, 0.125, 0.5, 0.125, 0.5, 0.125, 1.0, 0.09375, 1.0, 0.09375, 0.5, 0.09375, 0.5, 0.09375, 1.0, 0.0625, 1.0, 0.0625, 0.5, 0.2968, 0.4854, 0.25, 0.49, 0.2032, 0.4854, 0.1582, 0.4717, 0.1167, 0.4496, 0.08029, 0.4197, 0.05045, 0.3833, 0.02827, 0.3418, 0.01461, 0.2968, 0.01, 0.25, 0.01461, 0.2032, 0.02827, 0.1582, 0.05045, 0.1167, 0.08029, 0.08029, 0.1167, 0.05045, 0.1582, 0.02827, 0.2032, 0.01461, 0.25, 0.01, 0.2968, 0.01461, 0.3418, 0.02827, 0.3833, 0.05045, 0.4197, 0.08029, 0.4496, 0.1167, 0.4717, 0.1582, 0.4854, 0.2032, 0.49, 0.25, 0.4854, 0.2968, 0.4717, 0.3418, 0.4496, 0.3833, 0.4197, 0.4197, 0.3833, 0.4496, 0.3418, 0.4717, 0.0625, 0.5, 0.0625, 1.0, 0.03125, 1.0, 0.03125, 0.5, 0.03125, 0.5, 0.03125, 1.0, 0.0, 1.0, 0.0, 0.5, 0.75, 0.49, 0.7968, 0.4854, 0.8418, 0.4717, 0.8833, 0.4496, 0.9197, 0.4197, 0.9496, 0.3833, 0.9717, 0.3418, 0.9854, 0.2968, 0.99, 0.25, 0.9854, 0.2032, 0.9717, 0.1582, 0.9496, 0.1167, 0.9197, 0.08029, 0.8833, 0.05045, 0.8418, 0.02827, 0.7968, 0.01461, 0.75, 0.01, 0.7032, 0.01461, 0.6582, 0.02827, 0.6167, 0.05045, 0.5803, 0.08029, 0.5504, 0.1167, 0.5283, 0.1582, 0.5146, 0.2032, 0.51, 0.25, 0.5146, 0.2968, 0.5283, 0.3418, 0.5504, 0.3833, 0.5803, 0.4197, 0.6167, 0.4496, 0.6582, 0.4717, 0.7032, 0.4854])
me_cylinder_005.materials.append(mat_material_004)
me_cylinder_005.use_remesh_preserve_volume = False
me_cylinder_005.use_remesh_preserve_attributes = False
me_cylinder_005.use_mirror_vertex_groups = False
me_cylinder_005.update()
me_cylinder_006 = bpy.data.meshes.new('Cylinder.006')
me_cylinder_006.from_pydata([(0.0, 1.0, -1.0), (0.0, 1.0, 1.0), (0.1951, 0.9808, -1.0), (0.1951, 0.9808, 1.0), (0.3827, 0.9239, -1.0), (0.3827, 0.9239, 1.0), (0.5556, 0.8315, -1.0), (0.5556, 0.8315, 1.0), (0.7071, 0.7071, -1.0), (0.7071, 0.7071, 1.0), (0.8315, 0.5556, -1.0), (0.8315, 0.5556, 1.0), (0.9239, 0.3827, -1.0), (0.9239, 0.3827, 1.0), (0.9808, 0.1951, -1.0), (0.9808, 0.1951, 1.0), (1.0, 7.55e-08, -1.0), (1.0, 7.55e-08, 1.0), (0.9808, -0.1951, -1.0), (0.9808, -0.1951, 1.0), (0.9239, -0.3827, -1.0), (0.9239, -0.3827, 1.0), (0.8315, -0.5556, -1.0), (0.8315, -0.5556, 1.0), (0.7071, -0.7071, -1.0), (0.7071, -0.7071, 1.0), (0.5556, -0.8315, -1.0), (0.5556, -0.8315, 1.0), (0.3827, -0.9239, -1.0), (0.3827, -0.9239, 1.0), (0.1951, -0.9808, -1.0), (0.1951, -0.9808, 1.0), (-3.258e-07, -1.0, -1.0), (-3.258e-07, -1.0, 1.0), (-0.1951, -0.9808, -1.0), (-0.1951, -0.9808, 1.0), (-0.3827, -0.9239, -1.0), (-0.3827, -0.9239, 1.0), (-0.5556, -0.8315, -1.0), (-0.5556, -0.8315, 1.0), (-0.7071, -0.7071, -1.0), (-0.7071, -0.7071, 1.0), (-0.8315, -0.5556, -1.0), (-0.8315, -0.5556, 1.0), (-0.9239, -0.3827, -1.0), (-0.9239, -0.3827, 1.0), (-0.9808, -0.1951, -1.0), (-0.9808, -0.1951, 1.0), (-1.0, 9.656e-07, -1.0), (-1.0, 9.656e-07, 1.0), (-0.9808, 0.1951, -1.0), (-0.9808, 0.1951, 1.0), (-0.9239, 0.3827, -1.0), (-0.9239, 0.3827, 1.0), (-0.8315, 0.5556, -1.0), (-0.8315, 0.5556, 1.0), (-0.7071, 0.7071, -1.0), (-0.7071, 0.7071, 1.0), (-0.5556, 0.8315, -1.0), (-0.5556, 0.8315, 1.0), (-0.3827, 0.9239, -1.0), (-0.3827, 0.9239, 1.0), (-0.1951, 0.9808, -1.0), (-0.1951, 0.9808, 1.0)], [], [(0, 1, 3, 2), (2, 3, 5, 4), (4, 5, 7, 6), (6, 7, 9, 8), (8, 9, 11, 10), (10, 11, 13, 12), (12, 13, 15, 14), (14, 15, 17, 16), (16, 17, 19, 18), (18, 19, 21, 20), (20, 21, 23, 22), (22, 23, 25, 24), (24, 25, 27, 26), (26, 27, 29, 28), (28, 29, 31, 30), (30, 31, 33, 32), (32, 33, 35, 34), (34, 35, 37, 36), (36, 37, 39, 38), (38, 39, 41, 40), (40, 41, 43, 42), (42, 43, 45, 44), (44, 45, 47, 46), (46, 47, 49, 48), (48, 49, 51, 50), (50, 51, 53, 52), (52, 53, 55, 54), (54, 55, 57, 56), (56, 57, 59, 58), (58, 59, 61, 60), (3, 1, 63, 61, 59, 57, 55, 53, 51, 49, 47, 45, 43, 41, 39, 37, 35, 33, 31, 29, 27, 25, 23, 21, 19, 17, 15, 13, 11, 9, 7, 5), (60, 61, 63, 62), (62, 63, 1, 0), (0, 2, 4, 6, 8, 10, 12, 14, 16, 18, 20, 22, 24, 26, 28, 30, 32, 34, 36, 38, 40, 42, 44, 46, 48, 50, 52, 54, 56, 58, 60, 62)])
_uv = me_cylinder_006.uv_layers.new(name='UVMap')
_uv.uv.foreach_set('vector', [1.0, 0.5, 1.0, 1.0, 0.9688, 1.0, 0.9688, 0.5, 0.9688, 0.5, 0.9688, 1.0, 0.9375, 1.0, 0.9375, 0.5, 0.9375, 0.5, 0.9375, 1.0, 0.9062, 1.0, 0.9062, 0.5, 0.9062, 0.5, 0.9062, 1.0, 0.875, 1.0, 0.875, 0.5, 0.875, 0.5, 0.875, 1.0, 0.8438, 1.0, 0.8438, 0.5, 0.8438, 0.5, 0.8438, 1.0, 0.8125, 1.0, 0.8125, 0.5, 0.8125, 0.5, 0.8125, 1.0, 0.7812, 1.0, 0.7812, 0.5, 0.7812, 0.5, 0.7812, 1.0, 0.75, 1.0, 0.75, 0.5, 0.75, 0.5, 0.75, 1.0, 0.7188, 1.0, 0.7188, 0.5, 0.7188, 0.5, 0.7188, 1.0, 0.6875, 1.0, 0.6875, 0.5, 0.6875, 0.5, 0.6875, 1.0, 0.6562, 1.0, 0.6562, 0.5, 0.6562, 0.5, 0.6562, 1.0, 0.625, 1.0, 0.625, 0.5, 0.625, 0.5, 0.625, 1.0, 0.5938, 1.0, 0.5938, 0.5, 0.5938, 0.5, 0.5938, 1.0, 0.5625, 1.0, 0.5625, 0.5, 0.5625, 0.5, 0.5625, 1.0, 0.5312, 1.0, 0.5312, 0.5, 0.5312, 0.5, 0.5312, 1.0, 0.5, 1.0, 0.5, 0.5, 0.5, 0.5, 0.5, 1.0, 0.4688, 1.0, 0.4688, 0.5, 0.4688, 0.5, 0.4688, 1.0, 0.4375, 1.0, 0.4375, 0.5, 0.4375, 0.5, 0.4375, 1.0, 0.4062, 1.0, 0.4062, 0.5, 0.4062, 0.5, 0.4062, 1.0, 0.375, 1.0, 0.375, 0.5, 0.375, 0.5, 0.375, 1.0, 0.3438, 1.0, 0.3438, 0.5, 0.3438, 0.5, 0.3438, 1.0, 0.3125, 1.0, 0.3125, 0.5, 0.3125, 0.5, 0.3125, 1.0, 0.2812, 1.0, 0.2812, 0.5, 0.2812, 0.5, 0.2812, 1.0, 0.25, 1.0, 0.25, 0.5, 0.25, 0.5, 0.25, 1.0, 0.2188, 1.0, 0.2188, 0.5, 0.2188, 0.5, 0.2188, 1.0, 0.1875, 1.0, 0.1875, 0.5, 0.1875, 0.5, 0.1875, 1.0, 0.1562, 1.0, 0.1562, 0.5, 0.1562, 0.5, 0.1562, 1.0, 0.125, 1.0, 0.125, 0.5, 0.125, 0.5, 0.125, 1.0, 0.09375, 1.0, 0.09375, 0.5, 0.09375, 0.5, 0.09375, 1.0, 0.0625, 1.0, 0.0625, 0.5, 0.2968, 0.4854, 0.25, 0.49, 0.2032, 0.4854, 0.1582, 0.4717, 0.1167, 0.4496, 0.08029, 0.4197, 0.05045, 0.3833, 0.02827, 0.3418, 0.01461, 0.2968, 0.01, 0.25, 0.01461, 0.2032, 0.02827, 0.1582, 0.05045, 0.1167, 0.08029, 0.08029, 0.1167, 0.05045, 0.1582, 0.02827, 0.2032, 0.01461, 0.25, 0.01, 0.2968, 0.01461, 0.3418, 0.02827, 0.3833, 0.05045, 0.4197, 0.08029, 0.4496, 0.1167, 0.4717, 0.1582, 0.4854, 0.2032, 0.49, 0.25, 0.4854, 0.2968, 0.4717, 0.3418, 0.4496, 0.3833, 0.4197, 0.4197, 0.3833, 0.4496, 0.3418, 0.4717, 0.0625, 0.5, 0.0625, 1.0, 0.03125, 1.0, 0.03125, 0.5, 0.03125, 0.5, 0.03125, 1.0, 0.0, 1.0, 0.0, 0.5, 0.75, 0.49, 0.7968, 0.4854, 0.8418, 0.4717, 0.8833, 0.4496, 0.9197, 0.4197, 0.9496, 0.3833, 0.9717, 0.3418, 0.9854, 0.2968, 0.99, 0.25, 0.9854, 0.2032, 0.9717, 0.1582, 0.9496, 0.1167, 0.9197, 0.08029, 0.8833, 0.05045, 0.8418, 0.02827, 0.7968, 0.01461, 0.75, 0.01, 0.7032, 0.01461, 0.6582, 0.02827, 0.6167, 0.05045, 0.5803, 0.08029, 0.5504, 0.1167, 0.5283, 0.1582, 0.5146, 0.2032, 0.51, 0.25, 0.5146, 0.2968, 0.5283, 0.3418, 0.5504, 0.3833, 0.5803, 0.4197, 0.6167, 0.4496, 0.6582, 0.4717, 0.7032, 0.4854])
me_cylinder_006.materials.append(mat_material_004)
me_cylinder_006.use_remesh_preserve_volume = False
me_cylinder_006.use_remesh_preserve_attributes = False
me_cylinder_006.use_mirror_vertex_groups = False
me_cylinder_006.update()
me_cube_003 = bpy.data.meshes.new('Cube.003')
me_cube_003.from_pydata([(-1.0, -1.0, -0.5705), (-0.8824, -0.8338, -0.8772), (-0.5705, -1.0, -1.0), (-0.8772, -0.8338, -0.8824), (-0.5705, -1.0, 1.0), (-0.8772, -0.8338, 0.8824), (-0.8824, -0.8338, 0.8772), (-1.0, -1.0, 0.5705), (-0.5705, 1.0, -1.0), (-0.8772, 0.8338, -0.8824), (-0.8824, 0.8338, -0.8772), (-1.0, 1.0, -0.5705), (-1.0, 1.0, 0.5705), (-0.8824, 0.8338, 0.8772), (-0.5705, 1.0, 1.0), (-0.8772, 0.8338, 0.8824), (0.5705, -1.0, -1.0), (0.8772, -0.8338, -0.8824), (0.8824, -0.8338, -0.8772), (1.0, -1.0, -0.5705), (1.0, -1.0, 0.5705), (0.8824, -0.8338, 0.8772), (0.5705, -1.0, 1.0), (0.8772, -0.8338, 0.8824), (1.0, 1.0, -0.5705), (0.8824, 0.8338, -0.8772), (0.5705, 1.0, -1.0), (0.8772, 0.8338, -0.8824), (0.5705, 1.0, 1.0), (0.8772, 0.8338, 0.8824), (0.8824, 0.8338, 0.8772), (1.0, 1.0, 0.5705)], [], [(8, 26, 16, 2), (29, 23, 21, 30), (8, 11, 12, 14, 28, 31, 24, 26), (16, 19, 20, 22, 4, 7, 0, 2), (17, 27, 25, 18), (0, 7, 12, 11), (28, 14, 4, 22), (24, 31, 20, 19), (5, 15, 13, 6), (11, 8, 9, 10), (8, 2, 3, 9), (2, 0, 1, 3), (0, 11, 10, 1), (7, 4, 5, 6), (4, 14, 15, 5), (14, 12, 13, 15), (12, 7, 6, 13), (19, 16, 17, 18), (16, 26, 27, 17), (26, 24, 25, 27), (24, 19, 18, 25), (31, 28, 29, 30), (28, 22, 23, 29), (22, 20, 21, 23), (20, 31, 30, 21), (9, 3, 1, 10)])
_uv = me_cube_003.uv_layers.new(name='UVMap')
_uv.uv.foreach_set('vector', [0.1787, 0.5, 0.3213, 0.5, 0.3213, 0.75, 0.1787, 0.75, 0.6257, 0.5208, 0.6257, 0.7292, 0.6243, 0.7292, 0.6243, 0.5208, 0.375, 0.3037, 0.4287, 0.25, 0.5713, 0.25, 0.625, 0.3037, 0.625, 0.4463, 0.5713, 0.5, 0.4287, 0.5, 0.375, 0.4463, 0.375, 0.8037, 0.4287, 0.75, 0.5713, 0.75, 0.625, 0.8037, 0.625, 0.9463, 0.5713, 1.0, 0.4287, 1.0, 0.375, 0.9463, 0.3743, 0.7292, 0.3743, 0.5208, 0.3757, 0.5208, 0.3757, 0.7292, 0.4287, 0.0, 0.5713, 0.0, 0.5713, 0.25, 0.4287, 0.25, 0.6787, 0.5, 0.8213, 0.5, 0.8213, 0.75, 0.6787, 0.75, 0.4287, 0.5, 0.5713, 0.5, 0.5713, 0.75, 0.4287, 0.75, 0.8597, 0.7292, 0.8597, 0.5208, 0.8603, 0.5208, 0.8603, 0.7292, 0.4287, 0.25, 0.375, 0.3037, 0.3897, 0.2653, 0.3903, 0.2647, 0.1787, 0.5, 0.1787, 0.75, 0.1403, 0.7292, 0.1403, 0.5208, 0.375, 0.9463, 0.4287, 1.0, 0.3903, 0.9853, 0.3897, 0.9847, 0.4287, 0.0, 0.4287, 0.25, 0.405, 0.2292, 0.405, 0.02078, 0.5713, 1.0, 0.625, 0.9463, 0.6103, 0.9847, 0.6097, 0.9853, 0.8213, 0.75, 0.8213, 0.5, 0.8597, 0.5208, 0.8597, 0.7292, 0.625, 0.3037, 0.5713, 0.25, 0.6097, 0.2647, 0.6103, 0.2653, 0.5713, 0.25, 0.5713, 0.0, 0.595, 0.02078, 0.595, 0.2292, 0.4287, 0.75, 0.375, 0.8037, 0.3897, 0.7653, 0.3903, 0.7647, 0.3213, 0.75, 0.3213, 0.5, 0.3743, 0.5208, 0.3743, 0.7292, 0.375, 0.4463, 0.4287, 0.5, 0.3903, 0.4853, 0.3897, 0.4847, 0.4287, 0.5, 0.4287, 0.75, 0.3757, 0.7292, 0.3757, 0.5208, 0.5713, 0.5, 0.625, 0.4463, 0.6103, 0.4847, 0.6097, 0.4853, 0.6787, 0.5, 0.6787, 0.75, 0.6257, 0.7292, 0.6257, 0.5208, 0.625, 0.8037, 0.5713, 0.75, 0.6097, 0.7647, 0.6103, 0.7653, 0.5713, 0.75, 0.5713, 0.5, 0.6243, 0.5208, 0.6243, 0.7292, 0.1403, 0.5208, 0.1403, 0.7292, 0.1397, 0.7292, 0.1397, 0.5208])
me_cube_003.materials.append(mat_wood_002)
me_cube_003.use_remesh_preserve_volume = False
me_cube_003.use_remesh_preserve_attributes = False
me_cube_003.use_mirror_vertex_groups = False
me_cube_003.update()

# ---- objects
ob_light = bpy.data.objects.new('Light', light_light)
ob_camera = bpy.data.objects.new('Camera', cam_camera)
ob_cube = bpy.data.objects.new('Cube', me_cube_001)
ob_cylinder = bpy.data.objects.new('Cylinder', me_cylinder_001)
ob_cylinder_001 = bpy.data.objects.new('Cylinder.001', me_cylinder_002)
ob_cylinder_002 = bpy.data.objects.new('Cylinder.002', me_cylinder_003)
ob_cylinder_003 = bpy.data.objects.new('Cylinder.003', me_cylinder_004)
ob_cylinder_004 = bpy.data.objects.new('Cylinder.004', me_cylinder_005)
ob_cylinder_005 = bpy.data.objects.new('Cylinder.005', me_cylinder_006)
ob_cube_001 = bpy.data.objects.new('Cube.001', me_cube_003)

# ---- transforms, parenting, visibility, modifiers, constraints
ob_light.location = (4.076, 1.005, 5.904)
ob_light.rotation_euler = (0.6503, 0.05522, 1.866)
ob_light.lock_rotations_4d = False
ob_light.empty_display_type = 'ARROWS'
ob_light.color = (0.0, 0.0, 0.0, 0.0)
ob_light.lineart.crease_threshold = 0.0
ob_camera.location = (7.359, -6.926, 4.958)
ob_camera.rotation_euler = (1.109, 0.0, 0.8149)
ob_camera.lock_rotations_4d = False
ob_camera.empty_display_type = 'ARROWS'
ob_camera.color = (0.0, 0.0, 0.0, 0.0)
ob_camera.display_type = 'WIRE'
ob_camera.lineart.crease_threshold = 0.0
ob_cube.location = (0.0, 0.3349, 1.534)
ob_cube.scale = (0.9052, 0.9594, 0.05313)
ob_cube.lineart.crease_threshold = 0.0
ob_cylinder.location = (-0.7644, -0.4297, 0.6288)
ob_cylinder.rotation_euler = (-0.178, 0.04363, 0.0)
ob_cylinder.scale = (0.08115, 0.08079, 0.9004)
ob_cylinder.lineart.crease_threshold = 0.0
ob_cylinder_001.location = (0.7849, -0.4297, 0.6288)
ob_cylinder_001.rotation_euler = (-0.178, -0.08552, 0.0)
ob_cylinder_001.scale = (0.08115, 0.08079, 0.9004)
ob_cylinder_001.lineart.crease_threshold = 0.0
ob_cylinder_002.location = (-0.7644, 1.067, 0.6288)
ob_cylinder_002.rotation_euler = (0.1518, 0.04363, 0.0)
ob_cylinder_002.scale = (0.08115, 0.08079, 0.9004)
ob_cylinder_002.lineart.crease_threshold = 0.0
ob_cylinder_003.location = (0.7849, 1.07, 0.6288)
ob_cylinder_003.rotation_euler = (0.1309, -0.08552, 0.0)
ob_cylinder_003.scale = (0.08115, 0.08079, 0.9004)
ob_cylinder_003.lineart.crease_threshold = 0.0
ob_cylinder_004.location = (-0.7161, 1.381, 2.581)
ob_cylinder_004.rotation_euler = (-0.178, 0.0, 0.0)
ob_cylinder_004.scale = (0.08115, 0.08125, 1.047)
ob_cylinder_004.lineart.crease_threshold = 0.0
ob_cylinder_005.location = (0.6889, 1.381, 2.581)
ob_cylinder_005.rotation_euler = (-0.178, 0.0, 0.0)
ob_cylinder_005.scale = (0.08115, 0.08125, 1.047)
ob_cylinder_005.lineart.crease_threshold = 0.0
ob_cube_001.location = (0.0, 1.434, 3.264)
ob_cube_001.rotation_euler = (-0.2077, 0.0, 0.0)
ob_cube_001.scale = (1.177, 0.05558, 0.4388)
ob_cube_001.lineart.crease_threshold = 0.0

# ---- collection membership
col_collection.objects.link(ob_light)
col_collection.objects.link(ob_camera)
col_collection.objects.link(ob_cube)
col_collection.objects.link(ob_cylinder)
col_collection.objects.link(ob_cylinder_001)
col_collection.objects.link(ob_cylinder_002)
col_collection.objects.link(ob_cylinder_003)
col_collection.objects.link(ob_cylinder_004)
col_collection.objects.link(ob_cylinder_005)
col_collection.objects.link(ob_cube_001)

# ---- scene / render settings (as saved in the file)
scene.camera = ob_camera
scene.frame_start = 1; scene.frame_end = 250; scene.frame_set(1)
scene.render.engine = 'BLENDER_EEVEE_NEXT'
scene.cycles.use_denoising = False
scene.cycles.samples = 128
scene.cycles.sampling_pattern = 'TABULATED_SOBOL'
scene.cycles.use_adaptive_sampling = False
scene.cycles.use_light_tree = False
scene.view_settings.view_transform = 'Filmic'
bpy.context.view_layer.update()
